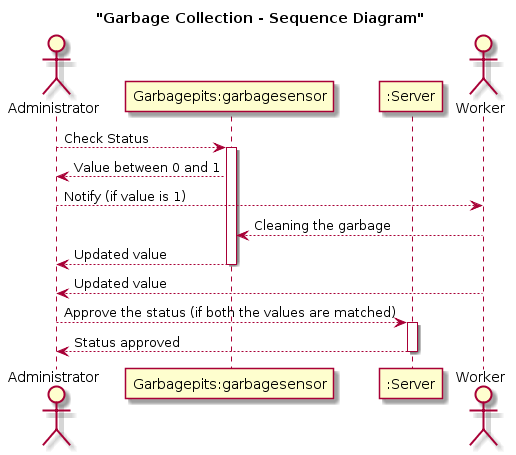

The diagram above was rendered by PlantUML. Its source (embedded in the PNG):
@startuml
title "Garbage Collection - Sequence Diagram"
actor Administrator as A
participant "Garbagepits:garbagesensor" as G
participant ":Server" as S
actor Worker as W
A-->G: Check Status
activate G
G-->A: Value between 0 and 1
A-->W: Notify (if value is 1)
W-->G: Cleaning the garbage
G-->A: Updated value 
deactivate G
W-->A: Updated value
A-->S: Approve the status (if both the values are matched)
activate S
S-->A: Status approved
deactivate S
@enduml